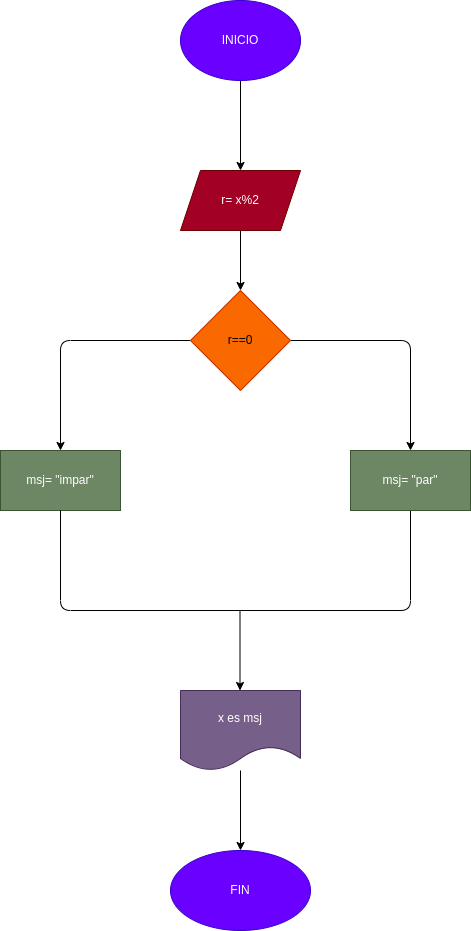

The diagram above was exported from draw.io. Its source (the exported page's mxGraphModel, read from the mxfile embedded in the PNG):
<mxGraphModel dx="653" dy="411" grid="1" gridSize="10" guides="1" tooltips="1" connect="1" arrows="1" fold="1" page="1" pageScale="1" pageWidth="827" pageHeight="1169" math="0" shadow="0">
  <root>
    <mxCell id="0" />
    <mxCell id="1" parent="0" />
    <mxCell id="18" value="" style="endArrow=none;html=1;exitX=0.5;exitY=1;exitDx=0;exitDy=0;" edge="1" parent="1">
      <mxGeometry width="50" height="50" relative="1" as="geometry">
        <mxPoint x="500" y="540" as="sourcePoint" />
        <mxPoint x="330" y="640" as="targetPoint" />
        <Array as="points">
          <mxPoint x="500" y="640" />
        </Array>
      </mxGeometry>
    </mxCell>
    <mxCell id="4" value="" style="edgeStyle=none;html=1;" edge="1" parent="1" source="2" target="3">
      <mxGeometry relative="1" as="geometry" />
    </mxCell>
    <mxCell id="2" value="INICIO" style="ellipse;whiteSpace=wrap;html=1;fillColor=#6a00ff;fontColor=#ffffff;strokeColor=#3700CC;" vertex="1" parent="1">
      <mxGeometry x="270" y="30" width="120" height="80" as="geometry" />
    </mxCell>
    <mxCell id="6" value="" style="edgeStyle=none;html=1;" edge="1" parent="1" source="3" target="5">
      <mxGeometry relative="1" as="geometry" />
    </mxCell>
    <mxCell id="3" value="r= x%2" style="shape=parallelogram;perimeter=parallelogramPerimeter;whiteSpace=wrap;html=1;fixedSize=1;fillColor=#a20025;fontColor=#ffffff;strokeColor=#6F0000;" vertex="1" parent="1">
      <mxGeometry x="270" y="200" width="120" height="60" as="geometry" />
    </mxCell>
    <mxCell id="8" value="" style="edgeStyle=none;html=1;" edge="1" parent="1" source="5">
      <mxGeometry relative="1" as="geometry">
        <mxPoint x="500" y="480" as="targetPoint" />
        <Array as="points">
          <mxPoint x="500" y="370" />
        </Array>
      </mxGeometry>
    </mxCell>
    <mxCell id="10" value="" style="edgeStyle=none;html=1;" edge="1" parent="1" source="5">
      <mxGeometry relative="1" as="geometry">
        <mxPoint x="150" y="480" as="targetPoint" />
        <Array as="points">
          <mxPoint x="150" y="370" />
        </Array>
      </mxGeometry>
    </mxCell>
    <mxCell id="5" value="r==0" style="rhombus;whiteSpace=wrap;html=1;fillColor=#fa6800;fontColor=#000000;strokeColor=#C73500;" vertex="1" parent="1">
      <mxGeometry x="280" y="320" width="100" height="100" as="geometry" />
    </mxCell>
    <mxCell id="11" value="msj= &quot;impar&quot;" style="rounded=0;whiteSpace=wrap;html=1;fillColor=#6d8764;fontColor=#ffffff;strokeColor=#3A5431;" vertex="1" parent="1">
      <mxGeometry x="90" y="480" width="120" height="60" as="geometry" />
    </mxCell>
    <mxCell id="12" value="msj= &quot;par&quot;" style="rounded=0;whiteSpace=wrap;html=1;fillColor=#6d8764;fontColor=#ffffff;strokeColor=#3A5431;" vertex="1" parent="1">
      <mxGeometry x="440" y="480" width="120" height="60" as="geometry" />
    </mxCell>
    <mxCell id="17" value="" style="endArrow=none;html=1;exitX=0.5;exitY=1;exitDx=0;exitDy=0;" edge="1" parent="1" source="11">
      <mxGeometry width="50" height="50" relative="1" as="geometry">
        <mxPoint x="110" y="560" as="sourcePoint" />
        <mxPoint x="330" y="640" as="targetPoint" />
        <Array as="points">
          <mxPoint x="150" y="640" />
        </Array>
      </mxGeometry>
    </mxCell>
    <mxCell id="19" value="" style="endArrow=classic;html=1;" edge="1" parent="1">
      <mxGeometry width="50" height="50" relative="1" as="geometry">
        <mxPoint x="329.5" y="640" as="sourcePoint" />
        <mxPoint x="329.5" y="720" as="targetPoint" />
      </mxGeometry>
    </mxCell>
    <mxCell id="22" value="" style="edgeStyle=none;html=1;" edge="1" parent="1" source="20" target="21">
      <mxGeometry relative="1" as="geometry" />
    </mxCell>
    <mxCell id="20" value="x es msj" style="shape=document;whiteSpace=wrap;html=1;boundedLbl=1;fillColor=#76608a;fontColor=#ffffff;strokeColor=#432D57;" vertex="1" parent="1">
      <mxGeometry x="270" y="720" width="120" height="80" as="geometry" />
    </mxCell>
    <mxCell id="21" value="FIN" style="ellipse;whiteSpace=wrap;html=1;fillColor=#6a00ff;fontColor=#ffffff;strokeColor=#3700CC;" vertex="1" parent="1">
      <mxGeometry x="260" y="880" width="140" height="80" as="geometry" />
    </mxCell>
  </root>
</mxGraphModel>